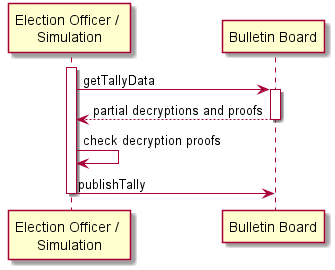

The diagram above was rendered by PlantUML. Its source (embedded in the PNG):
@startuml
participant "Election Officer / \nSimulation" as eo
participant "Bulletin Board" as bb

activate eo
eo -> bb : getTallyData
activate bb
bb --> eo : partial decryptions and proofs
deactivate bb

eo -> eo : check decryption proofs

eo -> bb : publishTally
deactivate eo

@enduml